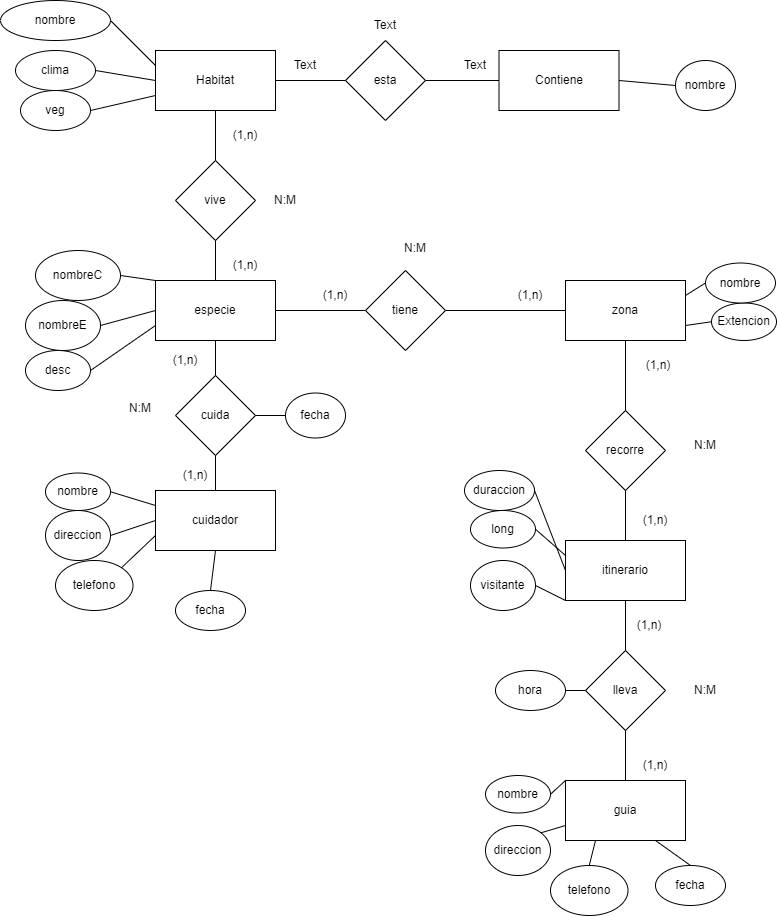

The diagram above was exported from draw.io. Its source (the exported page's mxGraphModel, read from the mxfile embedded in the PNG):
<mxGraphModel dx="1392" dy="599" grid="1" gridSize="10" guides="1" tooltips="1" connect="1" arrows="1" fold="1" page="1" pageScale="1" pageWidth="827" pageHeight="1169" math="0" shadow="0">
  <root>
    <mxCell id="0" />
    <mxCell id="1" parent="0" />
    <mxCell id="2" value="Habitat" style="rounded=0;whiteSpace=wrap;html=1;" vertex="1" parent="1">
      <mxGeometry x="70" y="180" width="120" height="60" as="geometry" />
    </mxCell>
    <mxCell id="3" value="esta" style="rhombus;whiteSpace=wrap;html=1;" vertex="1" parent="1">
      <mxGeometry x="260" y="170" width="80" height="80" as="geometry" />
    </mxCell>
    <mxCell id="4" value="Contiene" style="rounded=0;whiteSpace=wrap;html=1;" vertex="1" parent="1">
      <mxGeometry x="413.5" y="180" width="120" height="60" as="geometry" />
    </mxCell>
    <mxCell id="5" value="especie" style="rounded=0;whiteSpace=wrap;html=1;" vertex="1" parent="1">
      <mxGeometry x="70" y="410" width="120" height="60" as="geometry" />
    </mxCell>
    <mxCell id="6" value="vive" style="rhombus;whiteSpace=wrap;html=1;" vertex="1" parent="1">
      <mxGeometry x="90" y="290" width="80" height="80" as="geometry" />
    </mxCell>
    <mxCell id="7" value="cuidador" style="rounded=0;whiteSpace=wrap;html=1;" vertex="1" parent="1">
      <mxGeometry x="70" y="620" width="120" height="60" as="geometry" />
    </mxCell>
    <mxCell id="8" value="cuida" style="rhombus;whiteSpace=wrap;html=1;" vertex="1" parent="1">
      <mxGeometry x="90" y="505" width="80" height="80" as="geometry" />
    </mxCell>
    <mxCell id="9" value="tiene" style="rhombus;whiteSpace=wrap;html=1;" vertex="1" parent="1">
      <mxGeometry x="280" y="400" width="80" height="80" as="geometry" />
    </mxCell>
    <mxCell id="10" value="zona" style="rounded=0;whiteSpace=wrap;html=1;" vertex="1" parent="1">
      <mxGeometry x="480" y="410" width="120" height="60" as="geometry" />
    </mxCell>
    <mxCell id="11" value="recorre" style="rhombus;whiteSpace=wrap;html=1;" vertex="1" parent="1">
      <mxGeometry x="500" y="540" width="80" height="80" as="geometry" />
    </mxCell>
    <mxCell id="12" value="itinerario" style="rounded=0;whiteSpace=wrap;html=1;" vertex="1" parent="1">
      <mxGeometry x="480" y="670" width="120" height="60" as="geometry" />
    </mxCell>
    <mxCell id="13" value="lleva" style="rhombus;whiteSpace=wrap;html=1;" vertex="1" parent="1">
      <mxGeometry x="500" y="780" width="80" height="80" as="geometry" />
    </mxCell>
    <mxCell id="14" value="guia" style="rounded=0;whiteSpace=wrap;html=1;" vertex="1" parent="1">
      <mxGeometry x="480" y="910" width="120" height="60" as="geometry" />
    </mxCell>
    <mxCell id="15" value="" style="endArrow=none;html=1;entryX=0.5;entryY=1;entryDx=0;entryDy=0;exitX=0.5;exitY=0;exitDx=0;exitDy=0;" edge="1" parent="1" source="7" target="8">
      <mxGeometry width="50" height="50" relative="1" as="geometry">
        <mxPoint x="380" y="550" as="sourcePoint" />
        <mxPoint x="430" y="500" as="targetPoint" />
      </mxGeometry>
    </mxCell>
    <mxCell id="16" value="" style="endArrow=none;html=1;entryX=0.5;entryY=1;entryDx=0;entryDy=0;exitX=0.5;exitY=0;exitDx=0;exitDy=0;" edge="1" parent="1" source="6" target="2">
      <mxGeometry width="50" height="50" relative="1" as="geometry">
        <mxPoint x="210" y="300" as="sourcePoint" />
        <mxPoint x="260" y="250" as="targetPoint" />
      </mxGeometry>
    </mxCell>
    <mxCell id="17" value="" style="endArrow=none;html=1;entryX=0.5;entryY=1;entryDx=0;entryDy=0;exitX=0.5;exitY=0;exitDx=0;exitDy=0;" edge="1" parent="1" source="8" target="5">
      <mxGeometry width="50" height="50" relative="1" as="geometry">
        <mxPoint x="260" y="590" as="sourcePoint" />
        <mxPoint x="310" y="540" as="targetPoint" />
      </mxGeometry>
    </mxCell>
    <mxCell id="18" value="" style="endArrow=none;html=1;entryX=0;entryY=0.5;entryDx=0;entryDy=0;exitX=1;exitY=0.5;exitDx=0;exitDy=0;" edge="1" parent="1" source="5" target="9">
      <mxGeometry width="50" height="50" relative="1" as="geometry">
        <mxPoint x="460" y="750" as="sourcePoint" />
        <mxPoint x="510" y="700" as="targetPoint" />
      </mxGeometry>
    </mxCell>
    <mxCell id="19" value="" style="endArrow=none;html=1;entryX=0;entryY=0.5;entryDx=0;entryDy=0;exitX=1;exitY=0.5;exitDx=0;exitDy=0;" edge="1" parent="1" source="9" target="10">
      <mxGeometry width="50" height="50" relative="1" as="geometry">
        <mxPoint x="460" y="750" as="sourcePoint" />
        <mxPoint x="510" y="700" as="targetPoint" />
      </mxGeometry>
    </mxCell>
    <mxCell id="20" value="" style="endArrow=none;html=1;entryX=0.5;entryY=1;entryDx=0;entryDy=0;exitX=0.5;exitY=0;exitDx=0;exitDy=0;" edge="1" parent="1" source="11" target="10">
      <mxGeometry width="50" height="50" relative="1" as="geometry">
        <mxPoint x="460" y="750" as="sourcePoint" />
        <mxPoint x="510" y="700" as="targetPoint" />
      </mxGeometry>
    </mxCell>
    <mxCell id="21" value="" style="endArrow=none;html=1;entryX=0.5;entryY=1;entryDx=0;entryDy=0;exitX=0.5;exitY=0;exitDx=0;exitDy=0;" edge="1" parent="1" source="12" target="11">
      <mxGeometry width="50" height="50" relative="1" as="geometry">
        <mxPoint x="460" y="750" as="sourcePoint" />
        <mxPoint x="510" y="700" as="targetPoint" />
      </mxGeometry>
    </mxCell>
    <mxCell id="22" value="" style="endArrow=none;html=1;entryX=0.5;entryY=1;entryDx=0;entryDy=0;" edge="1" parent="1" source="14" target="13">
      <mxGeometry width="50" height="50" relative="1" as="geometry">
        <mxPoint x="460" y="750" as="sourcePoint" />
        <mxPoint x="510" y="700" as="targetPoint" />
      </mxGeometry>
    </mxCell>
    <mxCell id="23" value="" style="endArrow=none;html=1;entryX=0.5;entryY=1;entryDx=0;entryDy=0;exitX=0.5;exitY=0;exitDx=0;exitDy=0;" edge="1" parent="1" source="13" target="12">
      <mxGeometry width="50" height="50" relative="1" as="geometry">
        <mxPoint x="460" y="750" as="sourcePoint" />
        <mxPoint x="510" y="700" as="targetPoint" />
      </mxGeometry>
    </mxCell>
    <mxCell id="24" value="" style="endArrow=none;html=1;entryX=0;entryY=0.5;entryDx=0;entryDy=0;exitX=1;exitY=0.5;exitDx=0;exitDy=0;" edge="1" parent="1" source="3" target="4">
      <mxGeometry width="50" height="50" relative="1" as="geometry">
        <mxPoint x="270" y="270" as="sourcePoint" />
        <mxPoint x="320" y="220" as="targetPoint" />
      </mxGeometry>
    </mxCell>
    <mxCell id="25" value="" style="endArrow=none;html=1;entryX=1;entryY=0.5;entryDx=0;entryDy=0;" edge="1" parent="1" source="3" target="2">
      <mxGeometry width="50" height="50" relative="1" as="geometry">
        <mxPoint x="270" y="270" as="sourcePoint" />
        <mxPoint x="320" y="220" as="targetPoint" />
      </mxGeometry>
    </mxCell>
    <mxCell id="26" value="" style="endArrow=none;html=1;entryX=0.5;entryY=1;entryDx=0;entryDy=0;exitX=0.5;exitY=0;exitDx=0;exitDy=0;" edge="1" parent="1" source="5" target="6">
      <mxGeometry width="50" height="50" relative="1" as="geometry">
        <mxPoint x="270" y="270" as="sourcePoint" />
        <mxPoint x="320" y="220" as="targetPoint" />
      </mxGeometry>
    </mxCell>
    <mxCell id="27" value="nombre" style="ellipse;whiteSpace=wrap;html=1;" vertex="1" parent="1">
      <mxGeometry x="590" y="190" width="60" height="50" as="geometry" />
    </mxCell>
    <mxCell id="28" value="nombre" style="ellipse;whiteSpace=wrap;html=1;" vertex="1" parent="1">
      <mxGeometry x="-85" y="130" width="110" height="40" as="geometry" />
    </mxCell>
    <mxCell id="29" value="veg" style="ellipse;whiteSpace=wrap;html=1;" vertex="1" parent="1">
      <mxGeometry x="-65" y="220" width="70" height="40" as="geometry" />
    </mxCell>
    <mxCell id="30" value="clima" style="ellipse;whiteSpace=wrap;html=1;" vertex="1" parent="1">
      <mxGeometry x="-70" y="180" width="80" height="40" as="geometry" />
    </mxCell>
    <mxCell id="31" value="desc" style="ellipse;whiteSpace=wrap;html=1;" vertex="1" parent="1">
      <mxGeometry x="-60" y="480" width="65" height="40" as="geometry" />
    </mxCell>
    <mxCell id="32" value="nombreE" style="ellipse;whiteSpace=wrap;html=1;" vertex="1" parent="1">
      <mxGeometry x="-60" y="430" width="75" height="50" as="geometry" />
    </mxCell>
    <mxCell id="33" value="nombreC" style="ellipse;whiteSpace=wrap;html=1;" vertex="1" parent="1">
      <mxGeometry x="-50" y="380" width="85" height="50" as="geometry" />
    </mxCell>
    <mxCell id="34" value="fecha" style="ellipse;whiteSpace=wrap;html=1;" vertex="1" parent="1">
      <mxGeometry x="200" y="522.5" width="60" height="45" as="geometry" />
    </mxCell>
    <mxCell id="35" value="fecha" style="ellipse;whiteSpace=wrap;html=1;" vertex="1" parent="1">
      <mxGeometry x="90" y="720" width="70" height="40" as="geometry" />
    </mxCell>
    <mxCell id="36" value="telefono" style="ellipse;whiteSpace=wrap;html=1;" vertex="1" parent="1">
      <mxGeometry x="-30" y="690" width="77.5" height="50" as="geometry" />
    </mxCell>
    <mxCell id="37" value="direccion" style="ellipse;whiteSpace=wrap;html=1;" vertex="1" parent="1">
      <mxGeometry x="-40" y="640" width="65" height="50" as="geometry" />
    </mxCell>
    <mxCell id="38" value="nombre" style="ellipse;whiteSpace=wrap;html=1;" vertex="1" parent="1">
      <mxGeometry x="-40" y="602.5" width="65" height="37.5" as="geometry" />
    </mxCell>
    <mxCell id="46" value="fecha" style="ellipse;whiteSpace=wrap;html=1;" vertex="1" parent="1">
      <mxGeometry x="570" y="995" width="70" height="40" as="geometry" />
    </mxCell>
    <mxCell id="47" value="telefono" style="ellipse;whiteSpace=wrap;html=1;" vertex="1" parent="1">
      <mxGeometry x="465" y="995" width="77.5" height="50" as="geometry" />
    </mxCell>
    <mxCell id="48" value="direccion" style="ellipse;whiteSpace=wrap;html=1;" vertex="1" parent="1">
      <mxGeometry x="400" y="955" width="65" height="50" as="geometry" />
    </mxCell>
    <mxCell id="49" value="nombre" style="ellipse;whiteSpace=wrap;html=1;" vertex="1" parent="1">
      <mxGeometry x="400" y="905" width="65" height="37.5" as="geometry" />
    </mxCell>
    <mxCell id="50" value="hora" style="ellipse;whiteSpace=wrap;html=1;" vertex="1" parent="1">
      <mxGeometry x="410" y="800" width="70" height="40" as="geometry" />
    </mxCell>
    <mxCell id="51" value="visitante" style="ellipse;whiteSpace=wrap;html=1;" vertex="1" parent="1">
      <mxGeometry x="385" y="690" width="65" height="50" as="geometry" />
    </mxCell>
    <mxCell id="52" value="long" style="ellipse;whiteSpace=wrap;html=1;" vertex="1" parent="1">
      <mxGeometry x="385" y="640" width="65" height="37.5" as="geometry" />
    </mxCell>
    <mxCell id="53" value="duraccion" style="ellipse;whiteSpace=wrap;html=1;" vertex="1" parent="1">
      <mxGeometry x="379" y="600" width="70" height="40" as="geometry" />
    </mxCell>
    <mxCell id="54" value="Extencion" style="ellipse;whiteSpace=wrap;html=1;" vertex="1" parent="1">
      <mxGeometry x="626" y="432.5" width="65" height="37.5" as="geometry" />
    </mxCell>
    <mxCell id="55" value="nombre" style="ellipse;whiteSpace=wrap;html=1;" vertex="1" parent="1">
      <mxGeometry x="620" y="392.5" width="70" height="40" as="geometry" />
    </mxCell>
    <mxCell id="56" value="" style="endArrow=none;html=1;entryX=0;entryY=0.5;entryDx=0;entryDy=0;exitX=1;exitY=0.75;exitDx=0;exitDy=0;" edge="1" parent="1" source="10" target="54">
      <mxGeometry width="50" height="50" relative="1" as="geometry">
        <mxPoint x="510" y="520" as="sourcePoint" />
        <mxPoint x="560" y="470" as="targetPoint" />
      </mxGeometry>
    </mxCell>
    <mxCell id="57" value="" style="endArrow=none;html=1;entryX=0;entryY=0.5;entryDx=0;entryDy=0;exitX=1;exitY=0.25;exitDx=0;exitDy=0;" edge="1" parent="1" source="10" target="55">
      <mxGeometry width="50" height="50" relative="1" as="geometry">
        <mxPoint x="510" y="520" as="sourcePoint" />
        <mxPoint x="560" y="470" as="targetPoint" />
      </mxGeometry>
    </mxCell>
    <mxCell id="58" value="" style="endArrow=none;html=1;entryX=1;entryY=0.5;entryDx=0;entryDy=0;exitX=0;exitY=1;exitDx=0;exitDy=0;" edge="1" parent="1" source="12" target="51">
      <mxGeometry width="50" height="50" relative="1" as="geometry">
        <mxPoint x="510" y="720" as="sourcePoint" />
        <mxPoint x="560" y="670" as="targetPoint" />
      </mxGeometry>
    </mxCell>
    <mxCell id="59" value="" style="endArrow=none;html=1;entryX=1;entryY=0.5;entryDx=0;entryDy=0;exitX=0;exitY=0.25;exitDx=0;exitDy=0;" edge="1" parent="1" source="12" target="52">
      <mxGeometry width="50" height="50" relative="1" as="geometry">
        <mxPoint x="510" y="720" as="sourcePoint" />
        <mxPoint x="560" y="670" as="targetPoint" />
      </mxGeometry>
    </mxCell>
    <mxCell id="60" value="" style="endArrow=none;html=1;entryX=1;entryY=0.5;entryDx=0;entryDy=0;exitX=0;exitY=0.5;exitDx=0;exitDy=0;" edge="1" parent="1" source="12" target="53">
      <mxGeometry width="50" height="50" relative="1" as="geometry">
        <mxPoint x="510" y="720" as="sourcePoint" />
        <mxPoint x="560" y="670" as="targetPoint" />
      </mxGeometry>
    </mxCell>
    <mxCell id="61" value="" style="endArrow=none;html=1;entryX=1;entryY=0;entryDx=0;entryDy=0;exitX=0;exitY=0.75;exitDx=0;exitDy=0;" edge="1" parent="1" source="14" target="48">
      <mxGeometry width="50" height="50" relative="1" as="geometry">
        <mxPoint x="510" y="920" as="sourcePoint" />
        <mxPoint x="560" y="870" as="targetPoint" />
      </mxGeometry>
    </mxCell>
    <mxCell id="62" value="" style="endArrow=none;html=1;entryX=0.5;entryY=0;entryDx=0;entryDy=0;exitX=0.25;exitY=1;exitDx=0;exitDy=0;" edge="1" parent="1" source="14" target="47">
      <mxGeometry width="50" height="50" relative="1" as="geometry">
        <mxPoint x="510" y="920" as="sourcePoint" />
        <mxPoint x="560" y="870" as="targetPoint" />
      </mxGeometry>
    </mxCell>
    <mxCell id="63" value="" style="endArrow=none;html=1;entryX=0.5;entryY=0;entryDx=0;entryDy=0;exitX=0.75;exitY=1;exitDx=0;exitDy=0;" edge="1" parent="1" source="14" target="46">
      <mxGeometry width="50" height="50" relative="1" as="geometry">
        <mxPoint x="510" y="920" as="sourcePoint" />
        <mxPoint x="560" y="870" as="targetPoint" />
      </mxGeometry>
    </mxCell>
    <mxCell id="64" value="" style="endArrow=none;html=1;entryX=1;entryY=0.5;entryDx=0;entryDy=0;exitX=0;exitY=0;exitDx=0;exitDy=0;" edge="1" parent="1" source="14" target="49">
      <mxGeometry width="50" height="50" relative="1" as="geometry">
        <mxPoint x="510" y="920" as="sourcePoint" />
        <mxPoint x="560" y="870" as="targetPoint" />
      </mxGeometry>
    </mxCell>
    <mxCell id="65" value="" style="endArrow=none;html=1;entryX=0;entryY=0.5;entryDx=0;entryDy=0;exitX=1;exitY=0.5;exitDx=0;exitDy=0;" edge="1" parent="1" source="50" target="13">
      <mxGeometry width="50" height="50" relative="1" as="geometry">
        <mxPoint x="510" y="920" as="sourcePoint" />
        <mxPoint x="560" y="870" as="targetPoint" />
      </mxGeometry>
    </mxCell>
    <mxCell id="66" value="" style="endArrow=none;html=1;entryX=0;entryY=0.5;entryDx=0;entryDy=0;exitX=1;exitY=0.5;exitDx=0;exitDy=0;" edge="1" parent="1" source="8" target="34">
      <mxGeometry width="50" height="50" relative="1" as="geometry">
        <mxPoint x="160" y="620" as="sourcePoint" />
        <mxPoint x="210" y="570" as="targetPoint" />
      </mxGeometry>
    </mxCell>
    <mxCell id="67" value="" style="endArrow=none;html=1;entryX=1;entryY=0;entryDx=0;entryDy=0;exitX=0;exitY=0.75;exitDx=0;exitDy=0;" edge="1" parent="1" source="7" target="36">
      <mxGeometry width="50" height="50" relative="1" as="geometry">
        <mxPoint x="160" y="620" as="sourcePoint" />
        <mxPoint x="210" y="570" as="targetPoint" />
      </mxGeometry>
    </mxCell>
    <mxCell id="68" value="" style="endArrow=none;html=1;entryX=0.5;entryY=0;entryDx=0;entryDy=0;exitX=0.5;exitY=1;exitDx=0;exitDy=0;" edge="1" parent="1" source="7" target="35">
      <mxGeometry width="50" height="50" relative="1" as="geometry">
        <mxPoint x="160" y="620" as="sourcePoint" />
        <mxPoint x="210" y="570" as="targetPoint" />
      </mxGeometry>
    </mxCell>
    <mxCell id="69" value="" style="endArrow=none;html=1;entryX=1;entryY=0.5;entryDx=0;entryDy=0;exitX=0;exitY=0.5;exitDx=0;exitDy=0;" edge="1" parent="1" source="7" target="37">
      <mxGeometry width="50" height="50" relative="1" as="geometry">
        <mxPoint x="160" y="620" as="sourcePoint" />
        <mxPoint x="210" y="570" as="targetPoint" />
      </mxGeometry>
    </mxCell>
    <mxCell id="70" value="" style="endArrow=none;html=1;entryX=1;entryY=0.5;entryDx=0;entryDy=0;exitX=0;exitY=0.25;exitDx=0;exitDy=0;" edge="1" parent="1" source="7" target="38">
      <mxGeometry width="50" height="50" relative="1" as="geometry">
        <mxPoint x="160" y="620" as="sourcePoint" />
        <mxPoint x="210" y="570" as="targetPoint" />
      </mxGeometry>
    </mxCell>
    <mxCell id="71" value="" style="endArrow=none;html=1;entryX=0;entryY=0.75;entryDx=0;entryDy=0;exitX=1;exitY=0.5;exitDx=0;exitDy=0;" edge="1" parent="1" source="31" target="5">
      <mxGeometry width="50" height="50" relative="1" as="geometry">
        <mxPoint x="160" y="320" as="sourcePoint" />
        <mxPoint x="210" y="270" as="targetPoint" />
      </mxGeometry>
    </mxCell>
    <mxCell id="72" value="" style="endArrow=none;html=1;entryX=0;entryY=0.5;entryDx=0;entryDy=0;exitX=1;exitY=0.5;exitDx=0;exitDy=0;" edge="1" parent="1" source="32" target="5">
      <mxGeometry width="50" height="50" relative="1" as="geometry">
        <mxPoint x="160" y="320" as="sourcePoint" />
        <mxPoint x="210" y="270" as="targetPoint" />
      </mxGeometry>
    </mxCell>
    <mxCell id="73" value="" style="endArrow=none;html=1;entryX=0;entryY=0;entryDx=0;entryDy=0;exitX=1;exitY=0.5;exitDx=0;exitDy=0;" edge="1" parent="1" source="33" target="5">
      <mxGeometry width="50" height="50" relative="1" as="geometry">
        <mxPoint x="160" y="320" as="sourcePoint" />
        <mxPoint x="210" y="270" as="targetPoint" />
      </mxGeometry>
    </mxCell>
    <mxCell id="74" value="" style="endArrow=none;html=1;entryX=0;entryY=0.75;entryDx=0;entryDy=0;exitX=1;exitY=0.5;exitDx=0;exitDy=0;" edge="1" parent="1" source="29" target="2">
      <mxGeometry width="50" height="50" relative="1" as="geometry">
        <mxPoint x="160" y="220" as="sourcePoint" />
        <mxPoint x="210" y="170" as="targetPoint" />
      </mxGeometry>
    </mxCell>
    <mxCell id="75" value="" style="endArrow=none;html=1;entryX=1;entryY=0.5;entryDx=0;entryDy=0;exitX=0;exitY=0.5;exitDx=0;exitDy=0;" edge="1" parent="1" source="2" target="30">
      <mxGeometry width="50" height="50" relative="1" as="geometry">
        <mxPoint x="160" y="220" as="sourcePoint" />
        <mxPoint x="210" y="170" as="targetPoint" />
      </mxGeometry>
    </mxCell>
    <mxCell id="76" value="" style="endArrow=none;html=1;entryX=1;entryY=0.5;entryDx=0;entryDy=0;exitX=0;exitY=0.25;exitDx=0;exitDy=0;" edge="1" parent="1" source="2" target="28">
      <mxGeometry width="50" height="50" relative="1" as="geometry">
        <mxPoint x="160" y="220" as="sourcePoint" />
        <mxPoint x="210" y="170" as="targetPoint" />
      </mxGeometry>
    </mxCell>
    <mxCell id="77" value="" style="endArrow=none;html=1;entryX=0;entryY=0.5;entryDx=0;entryDy=0;exitX=1;exitY=0.5;exitDx=0;exitDy=0;" edge="1" parent="1" source="4" target="27">
      <mxGeometry width="50" height="50" relative="1" as="geometry">
        <mxPoint x="450" y="220" as="sourcePoint" />
        <mxPoint x="500" y="170" as="targetPoint" />
      </mxGeometry>
    </mxCell>
    <mxCell id="78" value="Text" style="text;html=1;strokeColor=none;fillColor=none;align=center;verticalAlign=middle;whiteSpace=wrap;rounded=0;" vertex="1" parent="1">
      <mxGeometry x="270" y="140" width="60" height="30" as="geometry" />
    </mxCell>
    <mxCell id="79" value="Text" style="text;html=1;strokeColor=none;fillColor=none;align=center;verticalAlign=middle;whiteSpace=wrap;rounded=0;" vertex="1" parent="1">
      <mxGeometry x="190" y="180" width="60" height="30" as="geometry" />
    </mxCell>
    <mxCell id="80" value="Text" style="text;html=1;strokeColor=none;fillColor=none;align=center;verticalAlign=middle;whiteSpace=wrap;rounded=0;" vertex="1" parent="1">
      <mxGeometry x="360" y="180" width="60" height="30" as="geometry" />
    </mxCell>
    <mxCell id="81" value="N:M" style="text;html=1;strokeColor=none;fillColor=none;align=center;verticalAlign=middle;whiteSpace=wrap;rounded=0;" vertex="1" parent="1">
      <mxGeometry x="170" y="315" width="60" height="30" as="geometry" />
    </mxCell>
    <mxCell id="82" value="(1,n)" style="text;html=1;strokeColor=none;fillColor=none;align=center;verticalAlign=middle;whiteSpace=wrap;rounded=0;" vertex="1" parent="1">
      <mxGeometry x="130" y="380" width="60" height="30" as="geometry" />
    </mxCell>
    <mxCell id="83" value="(1,n)" style="text;html=1;strokeColor=none;fillColor=none;align=center;verticalAlign=middle;whiteSpace=wrap;rounded=0;" vertex="1" parent="1">
      <mxGeometry x="130" y="250" width="60" height="30" as="geometry" />
    </mxCell>
    <mxCell id="84" value="(1,n)" style="text;html=1;strokeColor=none;fillColor=none;align=center;verticalAlign=middle;whiteSpace=wrap;rounded=0;" vertex="1" parent="1">
      <mxGeometry x="415" y="410" width="60" height="30" as="geometry" />
    </mxCell>
    <mxCell id="85" value="(1,n)" style="text;html=1;strokeColor=none;fillColor=none;align=center;verticalAlign=middle;whiteSpace=wrap;rounded=0;" vertex="1" parent="1">
      <mxGeometry x="220" y="410" width="60" height="30" as="geometry" />
    </mxCell>
    <mxCell id="86" value="N:M" style="text;html=1;strokeColor=none;fillColor=none;align=center;verticalAlign=middle;whiteSpace=wrap;rounded=0;" vertex="1" parent="1">
      <mxGeometry x="300" y="362.5" width="60" height="30" as="geometry" />
    </mxCell>
    <mxCell id="87" value="N:M" style="text;html=1;strokeColor=none;fillColor=none;align=center;verticalAlign=middle;whiteSpace=wrap;rounded=0;" vertex="1" parent="1">
      <mxGeometry x="25" y="522.5" width="60" height="30" as="geometry" />
    </mxCell>
    <mxCell id="88" value="(1,n)" style="text;html=1;strokeColor=none;fillColor=none;align=center;verticalAlign=middle;whiteSpace=wrap;rounded=0;" vertex="1" parent="1">
      <mxGeometry x="80" y="590" width="60" height="30" as="geometry" />
    </mxCell>
    <mxCell id="89" value="(1,n)" style="text;html=1;strokeColor=none;fillColor=none;align=center;verticalAlign=middle;whiteSpace=wrap;rounded=0;" vertex="1" parent="1">
      <mxGeometry x="70" y="475" width="60" height="30" as="geometry" />
    </mxCell>
    <mxCell id="91" value="(1,n)" style="text;html=1;strokeColor=none;fillColor=none;align=center;verticalAlign=middle;whiteSpace=wrap;rounded=0;" vertex="1" parent="1">
      <mxGeometry x="542.5" y="480" width="60" height="30" as="geometry" />
    </mxCell>
    <mxCell id="92" value="N:M" style="text;html=1;strokeColor=none;fillColor=none;align=center;verticalAlign=middle;whiteSpace=wrap;rounded=0;" vertex="1" parent="1">
      <mxGeometry x="590" y="560" width="60" height="30" as="geometry" />
    </mxCell>
    <mxCell id="93" value="(1,n)" style="text;html=1;strokeColor=none;fillColor=none;align=center;verticalAlign=middle;whiteSpace=wrap;rounded=0;" vertex="1" parent="1">
      <mxGeometry x="533.5" y="740" width="60" height="30" as="geometry" />
    </mxCell>
    <mxCell id="94" value="(1,n)" style="text;html=1;strokeColor=none;fillColor=none;align=center;verticalAlign=middle;whiteSpace=wrap;rounded=0;" vertex="1" parent="1">
      <mxGeometry x="540" y="880" width="60" height="30" as="geometry" />
    </mxCell>
    <mxCell id="95" value="N:M" style="text;html=1;strokeColor=none;fillColor=none;align=center;verticalAlign=middle;whiteSpace=wrap;rounded=0;" vertex="1" parent="1">
      <mxGeometry x="590" y="805" width="60" height="30" as="geometry" />
    </mxCell>
    <mxCell id="96" value="(1,n)" style="text;html=1;strokeColor=none;fillColor=none;align=center;verticalAlign=middle;whiteSpace=wrap;rounded=0;" vertex="1" parent="1">
      <mxGeometry x="540" y="635" width="60" height="30" as="geometry" />
    </mxCell>
  </root>
</mxGraphModel>